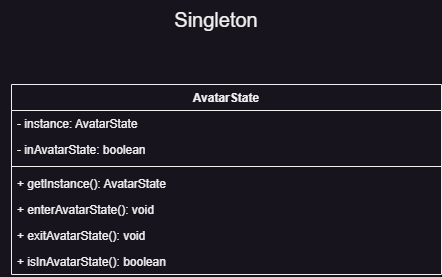

The diagram above was exported from draw.io. Its source (the exported page's mxGraphModel, read from the mxfile embedded in the PNG):
<mxGraphModel dx="1434" dy="731" grid="1" gridSize="10" guides="1" tooltips="1" connect="1" arrows="1" fold="1" page="1" pageScale="1" pageWidth="827" pageHeight="1169" math="0" shadow="0">
  <root>
    <mxCell id="0" />
    <mxCell id="1" parent="0" />
    <mxCell id="bnuy2v3GX9zGBqZX8wra-1" value="Singleton" style="text;html=1;align=center;verticalAlign=middle;whiteSpace=wrap;rounded=0;strokeWidth=8;fontSize=20;" vertex="1" parent="1">
      <mxGeometry x="390" y="370" width="424" height="30" as="geometry" />
    </mxCell>
    <mxCell id="bnuy2v3GX9zGBqZX8wra-25" value="AvatarState" style="swimlane;fontStyle=1;align=center;verticalAlign=top;childLayout=stackLayout;horizontal=1;startSize=26;horizontalStack=0;resizeParent=1;resizeParentMax=0;resizeLast=0;collapsible=1;marginBottom=0;whiteSpace=wrap;html=1;" vertex="1" parent="1">
      <mxGeometry x="397" y="450" width="430" height="190" as="geometry" />
    </mxCell>
    <mxCell id="bnuy2v3GX9zGBqZX8wra-26" value="- instance: AvatarState" style="text;strokeColor=none;fillColor=none;align=left;verticalAlign=top;spacingLeft=4;spacingRight=4;overflow=hidden;rotatable=0;points=[[0,0.5],[1,0.5]];portConstraint=eastwest;whiteSpace=wrap;html=1;" vertex="1" parent="bnuy2v3GX9zGBqZX8wra-25">
      <mxGeometry y="26" width="430" height="26" as="geometry" />
    </mxCell>
    <mxCell id="bnuy2v3GX9zGBqZX8wra-29" value="- inAvatarState: boolean" style="text;strokeColor=none;fillColor=none;align=left;verticalAlign=top;spacingLeft=4;spacingRight=4;overflow=hidden;rotatable=0;points=[[0,0.5],[1,0.5]];portConstraint=eastwest;whiteSpace=wrap;html=1;" vertex="1" parent="bnuy2v3GX9zGBqZX8wra-25">
      <mxGeometry y="52" width="430" height="26" as="geometry" />
    </mxCell>
    <mxCell id="bnuy2v3GX9zGBqZX8wra-27" value="" style="line;strokeWidth=1;fillColor=none;align=left;verticalAlign=middle;spacingTop=-1;spacingLeft=3;spacingRight=3;rotatable=0;labelPosition=right;points=[];portConstraint=eastwest;strokeColor=inherit;" vertex="1" parent="bnuy2v3GX9zGBqZX8wra-25">
      <mxGeometry y="78" width="430" height="8" as="geometry" />
    </mxCell>
    <mxCell id="bnuy2v3GX9zGBqZX8wra-28" value="+ getInstance(): AvatarState" style="text;strokeColor=none;fillColor=none;align=left;verticalAlign=top;spacingLeft=4;spacingRight=4;overflow=hidden;rotatable=0;points=[[0,0.5],[1,0.5]];portConstraint=eastwest;whiteSpace=wrap;html=1;" vertex="1" parent="bnuy2v3GX9zGBqZX8wra-25">
      <mxGeometry y="86" width="430" height="26" as="geometry" />
    </mxCell>
    <mxCell id="bnuy2v3GX9zGBqZX8wra-30" value="+ enterAvatarState(): void" style="text;strokeColor=none;fillColor=none;align=left;verticalAlign=top;spacingLeft=4;spacingRight=4;overflow=hidden;rotatable=0;points=[[0,0.5],[1,0.5]];portConstraint=eastwest;whiteSpace=wrap;html=1;" vertex="1" parent="bnuy2v3GX9zGBqZX8wra-25">
      <mxGeometry y="112" width="430" height="26" as="geometry" />
    </mxCell>
    <mxCell id="bnuy2v3GX9zGBqZX8wra-31" value="+ exitAvatarState(): void" style="text;strokeColor=none;fillColor=none;align=left;verticalAlign=top;spacingLeft=4;spacingRight=4;overflow=hidden;rotatable=0;points=[[0,0.5],[1,0.5]];portConstraint=eastwest;whiteSpace=wrap;html=1;" vertex="1" parent="bnuy2v3GX9zGBqZX8wra-25">
      <mxGeometry y="138" width="430" height="26" as="geometry" />
    </mxCell>
    <mxCell id="bnuy2v3GX9zGBqZX8wra-32" value="+ isInAvatarState(): boolean" style="text;strokeColor=none;fillColor=none;align=left;verticalAlign=top;spacingLeft=4;spacingRight=4;overflow=hidden;rotatable=0;points=[[0,0.5],[1,0.5]];portConstraint=eastwest;whiteSpace=wrap;html=1;" vertex="1" parent="bnuy2v3GX9zGBqZX8wra-25">
      <mxGeometry y="164" width="430" height="26" as="geometry" />
    </mxCell>
  </root>
</mxGraphModel>